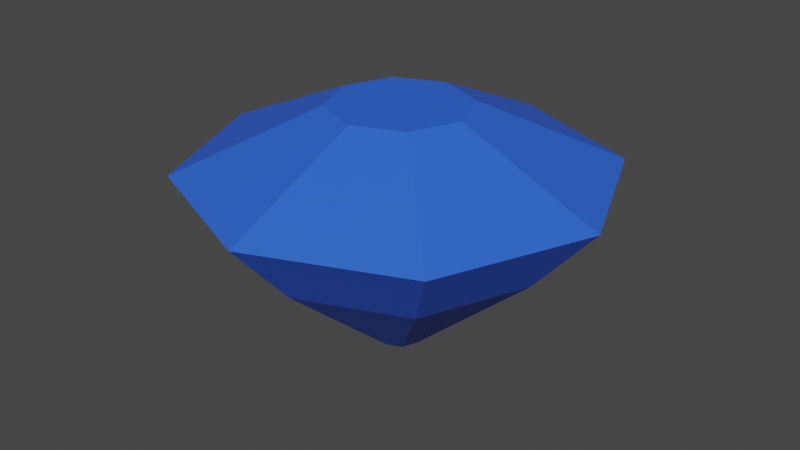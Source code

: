 # Source: BlueGem.blend  (saved by Blender 2.82.7; exported with 4.5.12 LTS)
import bpy
from mathutils import Matrix  # noqa: F401  (used for matrix-valued properties, if any)

bpy.ops.wm.read_factory_settings(use_empty=True)
scene = bpy.context.scene
scene.name = 'Scene'

# ---- collections
col_collection = bpy.data.collections.new('Collection'); scene.collection.children.link(col_collection)

# ---- materials (node trees are filled in below, after node groups)
mat_material_001 = bpy.data.materials.new('Material.001')
mat_material_001.use_transparent_shadow = False
mat_material_001.diffuse_color = (0.02732, 0.1221, 0.7991, 1.0)

# ---- material node trees
mat_material_001.use_nodes = True; mat_material_001.node_tree.nodes.clear()
_N = mat_material_001.node_tree.nodes; _L = mat_material_001.node_tree.links
n0 = _N.new('ShaderNodeOutputMaterial'); n0.name = 'Material Output'; n0.location = (300, 300)
n1 = _N.new('ShaderNodeBsdfPrincipled'); n1.name = 'Principled BSDF'; n1.location = (10, 300)
n1.distribution = 'GGX'
n1.subsurface_method = 'BURLEY'
n1.inputs[0].default_value = (0.02732, 0.1221, 0.7991, 1.0)
n1.inputs[3].default_value = 1.45
n1.inputs[27].default_value = (0.0, 0.0, 0.0, 1.0)
n1.inputs[28].default_value = 1.0
_L.new(n1.outputs[0], n0.inputs[0])
n0.is_active_output = True

# ---- world
world_world = bpy.data.worlds.new('World'); scene.world = world_world
world_world.use_nodes = True; world_world.node_tree.nodes.clear()
_N = world_world.node_tree.nodes; _L = world_world.node_tree.links
n0 = _N.new('ShaderNodeOutputWorld'); n0.name = 'World Output'; n0.location = (300, 300)
n1 = _N.new('ShaderNodeBackground'); n1.name = 'Background'; n1.location = (10, 300)
n1.inputs[0].default_value = (0.05088, 0.05088, 0.05088, 1.0)
_L.new(n1.outputs[0], n0.inputs[0])
n0.is_active_output = True
world_world.color = (0.05088, 0.05088, 0.05088)
world_world.use_sun_shadow = False
world_world.sun_shadow_jitter_overblur = 0.0

# ---- meshes
me_cylinder = bpy.data.meshes.new('Cylinder')
me_cylinder.from_pydata([(-2.229e-09, 0.7008, -1.0), (0.0, 1.0, 1.0), (0.4955, 0.4955, -1.0), (0.7071, 0.7071, 1.0), (0.7008, -2.84e-08, -1.0), (1.0, -4.371e-08, 1.0), (0.4955, -0.4955, -1.0), (0.7071, -0.7071, 1.0), (-6.349e-08, -0.7008, -1.0), (-8.742e-08, -1.0, 1.0), (-0.4955, -0.4955, -1.0), (-0.7071, -0.7071, 1.0), (-0.7008, 1.059e-08, -1.0), (-1.0, 1.192e-08, 1.0), (-0.4955, 0.4955, -1.0), (-0.7071, 0.7071, 1.0), (0.2313, 0.2313, 2.745), (-3.02e-08, 0.3271, 2.745), (0.3271, -1.37e-08, 2.745), (0.2313, -0.2313, 2.745), (-5.879e-08, -0.3271, 2.745), (-0.2313, -0.2313, 2.745), (-0.3271, 4.504e-09, 2.745), (-0.2313, 0.2313, 2.745), (-1.644e-08, 0.102, -4.066), (0.07216, 0.07216, -4.066), (0.102, 8.596e-09, -4.066), (0.07216, -0.07216, -4.066), (-2.536e-08, -0.102, -4.066), (-0.07216, -0.07216, -4.066), (-0.102, 1.427e-08, -4.066), (-0.07216, 0.07216, -4.066)], [], [(0, 1, 3, 2), (2, 3, 5, 4), (4, 5, 7, 6), (6, 7, 9, 8), (8, 9, 11, 10), (10, 11, 13, 12), (7, 5, 18, 19), (12, 13, 15, 14), (14, 15, 1, 0), (6, 8, 28, 27), (16, 17, 23, 22, 21, 20, 19, 18), (13, 11, 21, 22), (9, 7, 19, 20), (15, 13, 22, 23), (5, 3, 16, 18), (11, 9, 20, 21), (1, 15, 23, 17), (3, 1, 17, 16), (24, 25, 26, 27, 28, 29, 30, 31), (12, 14, 31, 30), (2, 4, 26, 25), (8, 10, 29, 28), (14, 0, 24, 31), (0, 2, 25, 24), (4, 6, 27, 26), (10, 12, 30, 29)])
_uv = me_cylinder.uv_layers.new(name='UVMap')
_uv.uv.foreach_set('vector', [1.0, 0.5, 1.0, 1.0, 0.875, 1.0, 0.875, 0.5, 0.875, 0.5, 0.875, 1.0, 0.75, 1.0, 0.75, 0.5, 0.75, 0.5, 0.75, 1.0, 0.625, 1.0, 0.625, 0.5, 0.625, 0.5, 0.625, 1.0, 0.5, 1.0, 0.5, 0.5, 0.5, 0.5, 0.5, 1.0, 0.375, 1.0, 0.375, 0.5, 0.375, 0.5, 0.375, 1.0, 0.25, 1.0, 0.25, 0.5, 0.625, 1.0, 0.75, 1.0, 0.75, 1.0, 0.625, 1.0, 0.25, 0.5, 0.25, 1.0, 0.125, 1.0, 0.125, 0.5, 0.125, 0.5, 0.125, 1.0, 0.0, 1.0, 0.0, 0.5, 0.625, 0.5, 0.5, 0.5, 0.5, 0.5, 0.625, 0.5, 0.4197, 0.4197, 0.25, 0.49, 0.08029, 0.4197, 0.01, 0.25, 0.08029, 0.08029, 0.25, 0.01, 0.4197, 0.08029, 0.49, 0.25, 0.25, 1.0, 0.375, 1.0, 0.375, 1.0, 0.25, 1.0, 0.5, 1.0, 0.625, 1.0, 0.625, 1.0, 0.5, 1.0, 0.125, 1.0, 0.25, 1.0, 0.25, 1.0, 0.125, 1.0, 0.75, 1.0, 0.875, 1.0, 0.875, 1.0, 0.75, 1.0, 0.375, 1.0, 0.5, 1.0, 0.5, 1.0, 0.375, 1.0, 0.0, 1.0, 0.125, 1.0, 0.125, 1.0, 0.0, 1.0, 0.875, 1.0, 1.0, 1.0, 1.0, 1.0, 0.875, 1.0, 0.75, 0.49, 0.9197, 0.4197, 0.99, 0.25, 0.9197, 0.08029, 0.75, 0.01, 0.5803, 0.08029, 0.51, 0.25, 0.5803, 0.4197, 0.25, 0.5, 0.125, 0.5, 0.125, 0.5, 0.25, 0.5, 0.875, 0.5, 0.75, 0.5, 0.75, 0.5, 0.875, 0.5, 0.5, 0.5, 0.375, 0.5, 0.375, 0.5, 0.5, 0.5, 0.125, 0.5, 0.0, 0.5, 0.0, 0.5, 0.125, 0.5, 1.0, 0.5, 0.875, 0.5, 0.875, 0.5, 1.0, 0.5, 0.75, 0.5, 0.625, 0.5, 0.625, 0.5, 0.75, 0.5, 0.375, 0.5, 0.25, 0.5, 0.25, 0.5, 0.375, 0.5])
me_cylinder.materials.append(mat_material_001)
me_cylinder.use_remesh_fix_poles = True
me_cylinder.use_remesh_preserve_attributes = False
me_cylinder.use_mirror_vertex_groups = False
me_cylinder.update()

# ---- objects
ob_gem = bpy.data.objects.new('Gem', me_cylinder)

# ---- transforms, parenting, visibility, modifiers, constraints
ob_gem.location = (0.0, 0.0, 1.724)
ob_gem.scale = (1.0, 1.0, 0.1708)
ob_gem.lineart.crease_threshold = 0.0

# ---- collection membership
col_collection.objects.link(ob_gem)

# ---- scene / render settings (as saved in the file)
scene.frame_start = 1; scene.frame_end = 250; scene.frame_set(1)
scene.render.engine = 'BLENDER_EEVEE_NEXT'
scene.cycles.use_denoising = False
scene.cycles.samples = 128
scene.cycles.sampling_pattern = 'TABULATED_SOBOL'
scene.cycles.use_adaptive_sampling = False
scene.cycles.use_light_tree = False
scene.view_settings.view_transform = 'Filmic'
bpy.context.view_layer.update()

# ---- added for rendering (the .blend has no active camera and no usable light): camera, sun
cam_auto = bpy.data.cameras.new('AutoCamera')
cam_auto.lens = 50.0
cam_auto.sensor_width = 36.0
cam_auto.clip_end = 1000.0
ob_auto_camera = bpy.data.objects.new('AutoCamera', cam_auto)
scene.collection.objects.link(ob_auto_camera)
ob_auto_camera.location = (2.8295, -3.3954, 3.87511)
ob_auto_camera.rotation_euler = (1.09748, -7.21219e-08, 0.694738)
scene.camera = ob_auto_camera
light_auto_sun = bpy.data.lights.new('AutoSun', 'SUN')
light_auto_sun.energy = 3.0
light_auto_sun.angle = 0.0523599
ob_auto_sun = bpy.data.objects.new('AutoSun', light_auto_sun)
scene.collection.objects.link(ob_auto_sun)
ob_auto_sun.rotation_euler = (0.872665, 0.174533, 0.523599)
bpy.context.view_layer.update()
